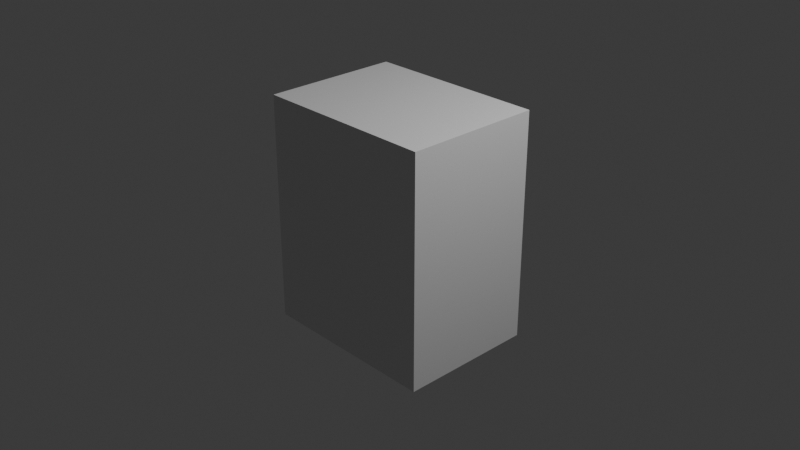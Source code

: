 # Source: probe.blend  (saved by Blender 5.2.45; exported with 4.5.12 LTS)
import bpy
from mathutils import Matrix  # noqa: F401  (used for matrix-valued properties, if any)

bpy.ops.wm.read_factory_settings(use_empty=True)
scene = bpy.context.scene
scene.name = 'Scene'

# ---- collections
col_collection = bpy.data.collections.new('Collection'); scene.collection.children.link(col_collection)

# ---- materials (node trees are filled in below, after node groups)
mat_material = bpy.data.materials.new('Material')
mat_material.alpha_threshold = 0.0
mat_material.use_backface_culling_lightprobe_volume = False
mat_material.roughness = 0.5
mat_material.line_color = (0.0, 0.0, 0.0, 1.0)
mat_probematerial = bpy.data.materials.new('ProbeMaterial')
mat_probematerial.diffuse_color = (0.55, 0.7, 0.8, 1.0)

# ---- material node trees
mat_material.use_nodes = True; mat_material.node_tree.nodes.clear()
_N = mat_material.node_tree.nodes; _L = mat_material.node_tree.links
n0 = _N.new('ShaderNodeOutputMaterial'); n0.name = 'Material Output'; n0.location = (200, 100)
n1 = _N.new('ShaderNodeBsdfPrincipled'); n1.name = 'Principled BSDF'; n1.location = (-200, 100)
n1.inputs[10].default_value = 0.005
_L.new(n1.outputs[0], n0.inputs[0])
n0.is_active_output = True
mat_probematerial.use_nodes = True; mat_probematerial.node_tree.nodes.clear()
_N = mat_probematerial.node_tree.nodes; _L = mat_probematerial.node_tree.links
n0 = _N.new('ShaderNodeBsdfPrincipled'); n0.name = 'Principled BSDF'; n0.location = (-200, 100)
n0.inputs[10].default_value = 0.005
n1 = _N.new('ShaderNodeOutputMaterial'); n1.name = 'Material Output'; n1.location = (200, 100)
_L.new(n0.outputs[0], n1.inputs[0])
n1.is_active_output = True

# ---- world
world_world = bpy.data.worlds.new('World'); scene.world = world_world
world_world.use_nodes = True; world_world.node_tree.nodes.clear()
_N = world_world.node_tree.nodes; _L = world_world.node_tree.links
n0 = _N.new('ShaderNodeOutputWorld'); n0.name = 'World Output'; n0.location = (200, 100)
n1 = _N.new('ShaderNodeBackground'); n1.name = 'Background'; n1.location = (-200, 100)
n1.inputs[0].default_value = (0.05088, 0.05088, 0.05088, 1.0)
_L.new(n1.outputs[0], n0.inputs[0])
n0.is_active_output = True
world_world.color = (0.05088, 0.05088, 0.05088)
world_world.sun_shadow_jitter_overblur = 0.0

# ---- cameras
cam_camera = bpy.data.cameras.new('Camera')
cam_camera.clip_end = 100.0
cam_camera.ortho_scale = 7.314

# ---- lights
light_light = bpy.data.lights.new('Light', 'POINT')
light_light.energy = 1000.0
light_light.shadow_soft_size = 0.1

# ---- meshes
me_cube = bpy.data.meshes.new('Cube')
me_cube.from_pydata([(1.0, 1.0, 1.0), (1.0, 1.0, -1.0), (1.0, -1.0, 1.0), (1.0, -1.0, -1.0), (-1.0, 1.0, 1.0), (-1.0, 1.0, -1.0), (-1.0, -1.0, 1.0), (-1.0, -1.0, -1.0)], [], [(0, 4, 6, 2), (3, 2, 6, 7), (7, 6, 4, 5), (5, 1, 3, 7), (1, 0, 2, 3), (5, 4, 0, 1)])
_uv = me_cube.uv_layers.new(name='UVMap')
_uv.uv.foreach_set('vector', [0.625, 0.5, 0.875, 0.5, 0.875, 0.75, 0.625, 0.75, 0.375, 0.75, 0.625, 0.75, 0.625, 1.0, 0.375, 1.0, 0.375, 0.0, 0.625, 0.0, 0.625, 0.25, 0.375, 0.25, 0.125, 0.5, 0.375, 0.5, 0.375, 0.75, 0.125, 0.75, 0.375, 0.5, 0.625, 0.5, 0.625, 0.75, 0.375, 0.75, 0.375, 0.25, 0.625, 0.25, 0.625, 0.5, 0.375, 0.5])
me_cube.materials.append(mat_material)
me_cube.materials.append(mat_probematerial)
me_cube.use_mirror_vertex_groups = False
me_cube.update()

# ---- objects
ob_cli_probe = bpy.data.objects.new('CLI_Probe', me_cube)
ob_light = bpy.data.objects.new('Light', light_light)
ob_camera = bpy.data.objects.new('Camera', cam_camera)

# ---- transforms, parenting, visibility, modifiers, constraints
ob_cli_probe.location = (0.0, 0.0, 0.0)
ob_cli_probe.scale = (1.0, 0.75, 1.25)
ob_cli_probe.lock_rotations_4d = False
ob_cli_probe.empty_display_type = 'ARROWS'
ob_cli_probe.lineart.crease_threshold = 0.0
ob_light.location = (4.076, 1.005, 5.904)
ob_light.rotation_euler = (0.6503, 0.05522, 1.866)
ob_light.lock_rotations_4d = False
ob_light.empty_display_type = 'ARROWS'
ob_light.color = (0.0, 0.0, 0.0, 0.0)
ob_light.lineart.crease_threshold = 0.0
ob_camera.location = (7.359, -6.926, 4.958)
ob_camera.rotation_euler = (1.109, 0.0, 0.8149)
ob_camera.lock_rotations_4d = False
ob_camera.empty_display_type = 'ARROWS'
ob_camera.color = (0.0, 0.0, 0.0, 0.0)
ob_camera.display_type = 'WIRE'
ob_camera.lineart.crease_threshold = 0.0

# ---- collection membership
col_collection.objects.link(ob_cli_probe)
col_collection.objects.link(ob_light)
col_collection.objects.link(ob_camera)

# ---- scene / render settings (as saved in the file)
scene.camera = ob_camera
scene.frame_start = 1; scene.frame_end = 250; scene.frame_set(1)
scene.render.engine = 'BLENDER_EEVEE_NEXT'
scene.render.bake_bias = 0.0
scene.render.bake_samples = 0
scene.render.compositor_device = 'GPU'
scene.eevee.use_volume_custom_range = False
scene.eevee.fast_gi_thickness_near = 0.1
scene.eevee.fast_gi_thickness_far = 0.0
scene.eevee.ray_tracing_options.screen_trace_thickness = 0.1
bpy.context.view_layer.update()
